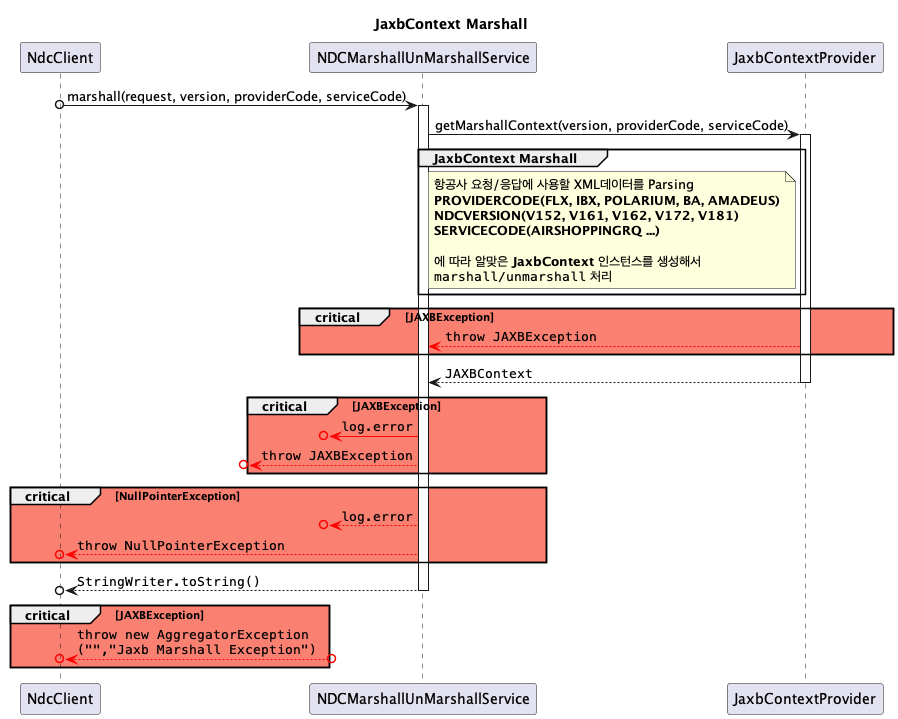

The diagram above was rendered by PlantUML. Its source (embedded in the PNG):
@startuml

title **JaxbContext Marshall**

participant NdcClient
participant NDCMarshallUnMarshallService as marshall
participant JaxbContextProvider as jaxb

' mashall start ================================================================================
NdcClient o-> marshall ++ : marshall(request, version, providerCode, serviceCode)

    ' jaxb start  ================================================================================
    marshall -> jaxb ++ : getMarshallContext(version, providerCode, serviceCode)
        ' JaxbContext Marshall
        group JaxbContext Marshall
            note left of jaxb
            항공사 요청/응답에 사용할 XML데이터를 Parsing
            **PROVIDERCODE(FLX, IBX, POLARIUM, BA, AMADEUS)**
            **NDCVERSION(V152, V161, V162, V172, V181)**
            **SERVICECODE(AIRSHOPPINGRQ ...)**
            
            에 따라 알맞은 **JaxbContext** 인스턴스를 생성해서
            ""marshall/unmarshall"" 처리
            end note
        end

        critical #Salmon JAXBException
            ' Logger
            marshall <[#red]-- jaxb: ""throw JAXBException""
        end

    marshall <-- jaxb -- : ""JAXBContext""
    ' jaxb end ================================================================================

    critical #Salmon JAXBException
        ' Logger
        ?o<[#red]- marshall: ""log.error""
        ?o<[#red]-- marshall: ""throw JAXBException""
    end

    critical #Salmon NullPointerException
        ' Logger
        ?o<[#red]-- marshall: ""log.error""
        NdcClient o<[#red]-- marshall: ""throw NullPointerException""
    end

NdcClient o<-- marshall -- : ""StringWriter.toString()""

critical #Salmon JAXBException
    ' Logger
    NdcClient o<[#red]--o?: ""throw new AggregatorException""\n""(~"","Jaxb Marshall Exception")""
end
' mashall end ================================================================================
@enduml